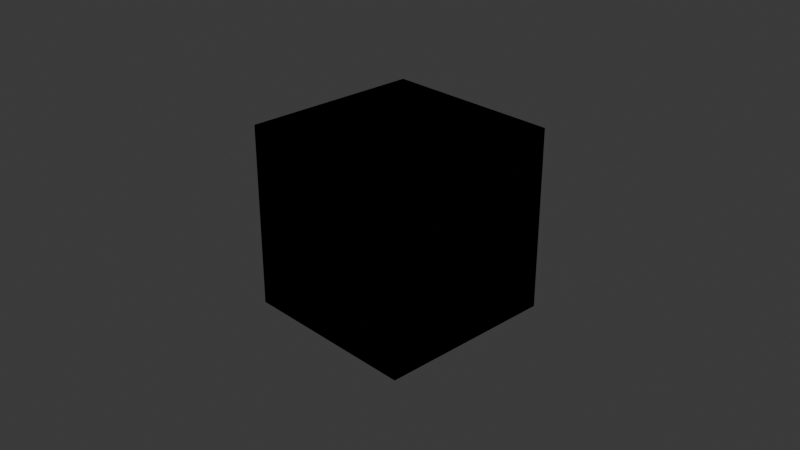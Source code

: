 # Source: Materialen.blend  (saved by Blender 4.1.24; exported with 4.5.12 LTS)
import bpy
from mathutils import Matrix  # noqa: F401  (used for matrix-valued properties, if any)

bpy.ops.wm.read_factory_settings(use_empty=True)
scene = bpy.context.scene
scene.name = 'Scene'

# ---- collections
col_collection = bpy.data.collections.new('Collection'); scene.collection.children.link(col_collection)

# ---- materials (node trees are filled in below, after node groups)
mat_material = bpy.data.materials.new('Material')
mat_material.alpha_threshold = 0.0
mat_material.use_transparent_shadow = False
mat_material.roughness = 0.5
mat_material.line_color = (0.0, 0.0, 0.0, 1.0)
mat_material_001 = bpy.data.materials.new('Material.001')
mat_material_001.use_transparent_shadow = False

# ---- material node trees
mat_material.use_nodes = True; mat_material.node_tree.nodes.clear()
_N = mat_material.node_tree.nodes; _L = mat_material.node_tree.links
n0 = _N.new('ShaderNodeOutputMaterial'); n0.name = 'Material Output'; n0.location = (300, 300)
n1 = _N.new('ShaderNodeBsdfPrincipled'); n1.name = 'Principled BSDF'; n1.location = (10, 300)
n1.inputs[0].default_value = (0.1426, 0.08511, 0.8002, 1.0)
n1.inputs[3].default_value = 1.45
_L.new(n1.outputs[0], n0.inputs[0])
n0.is_active_output = True
mat_material_001.use_nodes = True; mat_material_001.node_tree.nodes.clear()
_N = mat_material_001.node_tree.nodes; _L = mat_material_001.node_tree.links
n0 = _N.new('ShaderNodeBsdfPrincipled'); n0.name = 'Principled BSDF'; n0.location = (10, 300)
n0.inputs[0].default_value = (0.007504, 0.8, 0.02631, 1.0)
n1 = _N.new('ShaderNodeOutputMaterial'); n1.name = 'Material Output'; n1.location = (300, 300)
_L.new(n0.outputs[0], n1.inputs[0])
n1.is_active_output = True

# ---- world
world_world = bpy.data.worlds.new('World'); scene.world = world_world
world_world.use_nodes = True; world_world.node_tree.nodes.clear()
_N = world_world.node_tree.nodes; _L = world_world.node_tree.links
n0 = _N.new('ShaderNodeOutputWorld'); n0.name = 'World Output'; n0.location = (300, 300)
n1 = _N.new('ShaderNodeBackground'); n1.name = 'Background'; n1.location = (10, 300)
n1.inputs[0].default_value = (0.05088, 0.05088, 0.05088, 1.0)
_L.new(n1.outputs[0], n0.inputs[0])
n0.is_active_output = True
world_world.color = (0.05088, 0.05088, 0.05088)
world_world.use_sun_shadow = False
world_world.sun_shadow_jitter_overblur = 0.0

# ---- cameras
cam_camera = bpy.data.cameras.new('Camera')
cam_camera.clip_end = 100.0
cam_camera.ortho_scale = 7.314

# ---- lights
light_light = bpy.data.lights.new('Light', 'POINT')
light_light.transmission_factor = 0.0
light_light.energy = 1000.0
light_light.shadow_soft_size = 0.1
light_light.shadow_maximum_resolution = 0.006
light_light.use_absolute_resolution = True

# ---- meshes
me_cube = bpy.data.meshes.new('Cube')
me_cube.from_pydata([(1.0, 1.0, 1.0), (1.0, 1.0, -1.0), (1.0, -1.0, 1.0), (1.0, -1.0, -1.0), (-1.0, 1.0, 1.0), (-1.0, 1.0, -1.0), (-1.0, -1.0, 1.0), (-1.0, -1.0, -1.0)], [], [(0, 4, 6, 2), (3, 2, 6, 7), (7, 6, 4, 5), (5, 1, 3, 7), (1, 0, 2, 3), (5, 4, 0, 1)])
_uv = me_cube.uv_layers.new(name='UVMap')
_uv.uv.foreach_set('vector', [0.625, 0.5, 0.875, 0.5, 0.875, 0.75, 0.625, 0.75, 0.375, 0.75, 0.625, 0.75, 0.625, 1.0, 0.375, 1.0, 0.375, 0.0, 0.625, 0.0, 0.625, 0.25, 0.375, 0.25, 0.125, 0.5, 0.375, 0.5, 0.375, 0.75, 0.125, 0.75, 0.375, 0.5, 0.625, 0.5, 0.625, 0.75, 0.375, 0.75, 0.375, 0.25, 0.625, 0.25, 0.625, 0.5, 0.375, 0.5])
me_cube.materials.append(mat_material)
me_cube.use_mirror_vertex_groups = False
me_cube.update()
me_cube_001 = bpy.data.meshes.new('Cube.001')
me_cube_001.from_pydata([(-1.0, -1.0, -1.0), (-1.0, -1.0, 1.0), (-1.0, 1.0, -1.0), (-1.0, 1.0, 1.0), (1.0, -1.0, -1.0), (1.0, -1.0, 1.0), (1.0, 1.0, -1.0), (1.0, 1.0, 1.0)], [], [(0, 1, 3, 2), (2, 3, 7, 6), (6, 7, 5, 4), (4, 5, 1, 0), (2, 6, 4, 0), (7, 3, 1, 5)])
_uv = me_cube_001.uv_layers.new(name='UVMap')
_uv.uv.foreach_set('vector', [0.375, 0.0, 0.625, 0.0, 0.625, 0.25, 0.375, 0.25, 0.375, 0.25, 0.625, 0.25, 0.625, 0.5, 0.375, 0.5, 0.375, 0.5, 0.625, 0.5, 0.625, 0.75, 0.375, 0.75, 0.375, 0.75, 0.625, 0.75, 0.625, 1.0, 0.375, 1.0, 0.125, 0.5, 0.375, 0.5, 0.375, 0.75, 0.125, 0.75, 0.625, 0.5, 0.875, 0.5, 0.875, 0.75, 0.625, 0.75])
me_cube_001.materials.append(mat_material)
me_cube_001.materials.append(mat_material_001)
me_cube_001.update()

# ---- objects
ob_cube = bpy.data.objects.new('Cube', me_cube)
ob_light = bpy.data.objects.new('Light', light_light)
ob_camera = bpy.data.objects.new('Camera', cam_camera)
ob_cube_001 = bpy.data.objects.new('Cube.001', me_cube_001)

# ---- transforms, parenting, visibility, modifiers, constraints
ob_cube.location = (0.0, 0.0, 0.0)
ob_cube.lock_rotations_4d = False
ob_cube.empty_display_type = 'ARROWS'
ob_cube.lineart.crease_threshold = 0.0
ob_light.location = (4.076, 1.005, 5.904)
ob_light.rotation_euler = (0.6503, 0.05522, 1.866)
ob_light.lock_rotations_4d = False
ob_light.empty_display_type = 'ARROWS'
ob_light.color = (0.0, 0.0, 0.0, 0.0)
ob_light.lineart.crease_threshold = 0.0
ob_camera.location = (7.359, -6.926, 4.958)
ob_camera.rotation_euler = (1.109, 0.0, 0.8149)
ob_camera.lock_rotations_4d = False
ob_camera.empty_display_type = 'ARROWS'
ob_camera.color = (0.0, 0.0, 0.0, 0.0)
ob_camera.display_type = 'WIRE'
ob_camera.lineart.crease_threshold = 0.0
ob_cube_001.location = (0.0, 0.0, 0.0)

# ---- collection membership
col_collection.objects.link(ob_cube)
col_collection.objects.link(ob_light)
col_collection.objects.link(ob_camera)
col_collection.objects.link(ob_cube_001)

# ---- scene / render settings (as saved in the file)
scene.camera = ob_camera
scene.frame_start = 1; scene.frame_end = 250; scene.frame_set(1)
scene.render.engine = 'BLENDER_EEVEE_NEXT'
scene.cycles.sampling_pattern = 'TABULATED_SOBOL'
scene.eevee.ray_tracing_options.trace_max_roughness = 0.0
bpy.context.view_layer.update()
